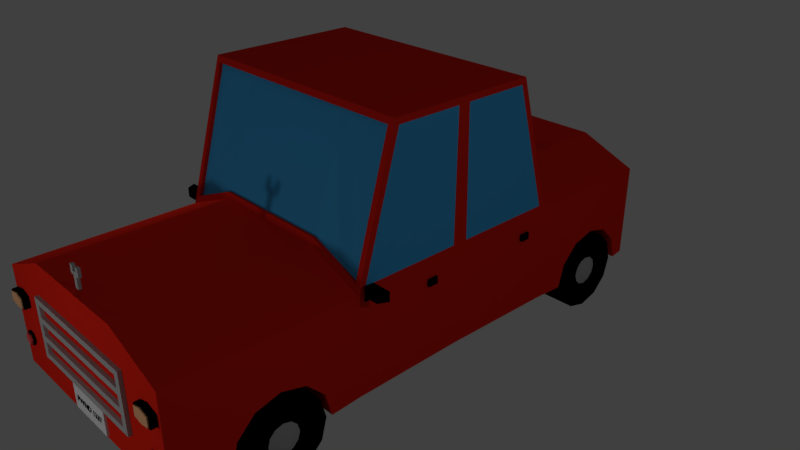 # Source: car_red.blend  (saved by Blender 2.78.0; exported with 4.5.12 LTS)
import bpy
from mathutils import Matrix  # noqa: F401  (used for matrix-valued properties, if any)

bpy.ops.wm.read_factory_settings(use_empty=True)
scene = bpy.context.scene
scene.name = 'Scene'

# ---- collections
col_collection_1 = bpy.data.collections.new('Collection 1'); scene.collection.children.link(col_collection_1)

# ---- materials (node trees are filled in below, after node groups)
mat_car_color_main = bpy.data.materials.new('car_color_main')
mat_car_color_main.alpha_threshold = 0.0
mat_car_color_main.use_transparent_shadow = False
mat_car_color_main.diffuse_color = (0.8, 0.02011, 0.009179, 1.0)
mat_car_color_main.roughness = 0.5
mat_windows = bpy.data.materials.new('Windows')
mat_windows.alpha_threshold = 0.0
mat_windows.use_transparent_shadow = False
mat_windows.diffuse_color = (0.05785, 0.406, 0.8, 1.0)
mat_windows.roughness = 0.5
mat_black = bpy.data.materials.new('Black')
mat_black.alpha_threshold = 0.0
mat_black.use_transparent_shadow = False
mat_black.diffuse_color = (0.0, 0.0, 0.0, 1.0)
mat_black.roughness = 0.5
mat_grey_metal = bpy.data.materials.new('Grey metal')
mat_grey_metal.alpha_threshold = 0.0
mat_grey_metal.use_transparent_shadow = False
mat_grey_metal.diffuse_color = (0.4292, 0.4292, 0.4292, 1.0)
mat_grey_metal.roughness = 0.5
mat_light_top = bpy.data.materials.new('Light top')
mat_light_top.alpha_threshold = 0.0
mat_light_top.use_transparent_shadow = False
mat_light_top.diffuse_color = (0.8, 0.4207, 0.215, 1.0)
mat_light_top.roughness = 0.5
mat_light_bottom = bpy.data.materials.new('Light bottom')
mat_light_bottom.alpha_threshold = 0.0
mat_light_bottom.use_transparent_shadow = False
mat_light_bottom.diffuse_color = (0.8, 0.08047, 0.08047, 1.0)
mat_light_bottom.roughness = 0.5
mat_white = bpy.data.materials.new('White')
mat_white.alpha_threshold = 0.0
mat_white.use_transparent_shadow = False
mat_white.roughness = 0.5
mat_registration_plate = bpy.data.materials.new('registration plate')
mat_registration_plate.alpha_threshold = 0.0
mat_registration_plate.use_transparent_shadow = False
mat_registration_plate.diffuse_color = (0.0, 0.0, 0.0, 1.0)
mat_registration_plate.roughness = 0.5
mat_registration_plate_001 = bpy.data.materials.new('registration plate.001')
mat_registration_plate_001.alpha_threshold = 0.0
mat_registration_plate_001.use_transparent_shadow = False
mat_registration_plate_001.diffuse_color = (0.0, 0.0, 0.0, 1.0)
mat_registration_plate_001.roughness = 0.5

# ---- material node trees

# ---- world
world_world = bpy.data.worlds.new('World'); scene.world = world_world
world_world.color = (0.05088, 0.05088, 0.05088)
world_world.use_sun_shadow = False
world_world.sun_shadow_jitter_overblur = 0.0
world_world.cycles.sampling_method = 'MANUAL'

# ---- cameras
cam_camera = bpy.data.cameras.new('Camera')
cam_camera.clip_end = 100.0
cam_camera.lens = 35.0
cam_camera.sensor_width = 32.0
cam_camera.sensor_height = 18.0
cam_camera.ortho_scale = 7.314
cam_camera.dof.focus_distance = 0.0
cam_camera.dof.aperture_fstop = 128.0

# ---- lights
light_lamp_004 = bpy.data.lights.new('Lamp.004', 'POINT')
light_lamp_004.transmission_factor = 0.0
light_lamp_004.cutoff_distance = 30.0
light_lamp_004.energy = 100.0
light_lamp_004.shadow_buffer_clip_start = 1.001
light_lamp_004.shadow_soft_size = 0.1
light_lamp_004.shadow_maximum_resolution = 0.006
light_lamp_004.use_absolute_resolution = True
light_lamp_003 = bpy.data.lights.new('Lamp.003', 'POINT')
light_lamp_003.transmission_factor = 0.0
light_lamp_003.cutoff_distance = 30.0
light_lamp_003.energy = 100.0
light_lamp_003.shadow_buffer_clip_start = 1.001
light_lamp_003.shadow_soft_size = 0.1
light_lamp_003.shadow_maximum_resolution = 0.006
light_lamp_003.use_absolute_resolution = True
light_lamp_002 = bpy.data.lights.new('Lamp.002', 'POINT')
light_lamp_002.transmission_factor = 0.0
light_lamp_002.cutoff_distance = 30.0
light_lamp_002.energy = 100.0
light_lamp_002.shadow_buffer_clip_start = 1.001
light_lamp_002.shadow_soft_size = 0.1
light_lamp_002.shadow_maximum_resolution = 0.006
light_lamp_002.use_absolute_resolution = True
light_lamp_001 = bpy.data.lights.new('Lamp.001', 'POINT')
light_lamp_001.transmission_factor = 0.0
light_lamp_001.cutoff_distance = 30.0
light_lamp_001.energy = 100.0
light_lamp_001.shadow_buffer_clip_start = 1.001
light_lamp_001.shadow_soft_size = 0.1
light_lamp_001.shadow_maximum_resolution = 0.006
light_lamp_001.use_absolute_resolution = True
light_lamp = bpy.data.lights.new('Lamp', 'POINT')
light_lamp.transmission_factor = 0.0
light_lamp.cutoff_distance = 30.0
light_lamp.energy = 100.0
light_lamp.shadow_buffer_clip_start = 1.001
light_lamp.shadow_soft_size = 0.1
light_lamp.shadow_maximum_resolution = 0.006
light_lamp.use_absolute_resolution = True

# ---- meshes
me_cube = bpy.data.meshes.new('Cube')
me_cube.from_pydata([(1.553, -1.102, -0.6135), (0.7746, -3.415, -0.6135), (1.479, -1.024, 0.7616), (0.7746, -0.6009, 2.392), (0.7895, -1.076, 1.061), (0.7746, -1.102, -0.6135), (1.479, -0.5569, 2.378), (1.553, -3.415, -0.6135), (1.553, -3.415, 0.6641), (0.7746, -3.415, 0.9859), (0.7746, -1.102, 0.9859), (1.553, -0.5153, 2.388), (0.7746, -0.5753, 2.468), (1.553, -1.102, 0.6641), (1.553, -0.5753, 2.468), (1.482, -1.071, 0.7768), (0.7879, -1.028, 1.045), (1.482, -0.6044, 2.394), (0.773, -0.5535, 2.376), (1.553, 0.3219, 0.7441), (1.553, -0.9954, 0.7441), (1.553, 0.3437, 2.388), (1.579, -2.144, 0.01097), (1.579, -1.831, -0.07306), (1.579, -1.601, -0.3026), (1.579, -1.517, -0.6135), (1.579, -2.772, -0.6135), (0.7746, -2.046, 0.9859), (1.579, -2.688, -0.3026), (1.553, -2.046, 0.6641), (1.579, -2.458, -0.07306), (0.7683, -2.144, 0.01097), (0.7683, -1.831, -0.07306), (0.7683, -1.601, -0.3026), (0.7683, -1.517, -0.6135), (0.7683, -2.772, -0.6135), (0.7683, -2.688, -0.3026), (0.7683, -2.458, -0.07306), (1.577, -2.666, -0.5957), (0.9928, -2.666, -0.5957), (1.577, -2.595, -0.3278), (0.9928, -2.595, -0.3278), (1.577, -2.399, -0.1317), (0.9928, -2.399, -0.1317), (1.577, -2.131, -0.05992), (0.9928, -2.131, -0.05992), (1.577, -1.863, -0.1317), (0.9928, -1.863, -0.1317), (1.577, -1.667, -0.3278), (0.9928, -1.667, -0.3278), (1.577, -1.595, -0.5957), (0.9928, -1.595, -0.5957), (1.577, -1.667, -0.8636), (0.9928, -1.667, -0.8636), (1.577, -1.863, -1.06), (0.9928, -1.863, -1.06), (1.577, -2.131, -1.132), (0.9928, -2.131, -1.132), (1.577, -2.399, -1.06), (0.9928, -2.399, -1.06), (1.577, -2.595, -0.8636), (0.9928, -2.595, -0.8636), (1.577, -2.53, -0.5957), (1.577, -2.476, -0.3963), (1.577, -2.33, -0.2503), (1.577, -2.131, -0.1969), (1.577, -1.931, -0.2503), (1.577, -1.785, -0.3963), (1.577, -1.732, -0.5957), (1.577, -1.785, -0.7952), (1.577, -1.931, -0.9412), (1.577, -2.131, -0.9946), (1.577, -2.33, -0.9412), (1.577, -2.476, -0.7952), (0.9928, -2.204, -0.4691), (0.9928, -2.277, -0.5957), (0.9928, -2.257, -0.5226), (0.9928, -2.257, -0.6688), (0.9928, -2.204, -0.7224), (0.9928, -2.131, -0.742), (0.9928, -2.058, -0.7224), (0.9928, -2.004, -0.6688), (0.9928, -1.984, -0.5957), (0.9928, -2.004, -0.5226), (0.9928, -2.058, -0.4691), (0.9928, -2.131, -0.4495), (1.487, -2.33, -0.5957), (1.487, -2.303, -0.4961), (1.487, -2.23, -0.4232), (1.487, -2.131, -0.3965), (1.487, -2.031, -0.4232), (1.487, -1.958, -0.4961), (1.487, -1.931, -0.5957), (1.487, -1.958, -0.6953), (1.487, -2.031, -0.7682), (1.487, -2.131, -0.7949), (1.487, -2.23, -0.7682), (1.487, -2.303, -0.6953), (1.557, -2.33, -0.6003), (1.557, -2.303, -0.5008), (1.557, -2.23, -0.4279), (1.557, -2.131, -0.4012), (1.557, -2.031, -0.4279), (1.557, -1.958, -0.5008), (1.557, -1.931, -0.6003), (1.557, -1.958, -0.6999), (1.557, -2.031, -0.7728), (1.557, -2.131, -0.7995), (1.557, -2.23, -0.7728), (1.557, -2.303, -0.6999), (1.593, -2.221, -0.6003), (1.593, -2.209, -0.5553), (1.593, -2.176, -0.5222), (1.593, -2.131, -0.5102), (1.593, -2.086, -0.5222), (1.593, -2.053, -0.5553), (1.593, -2.04, -0.6003), (1.593, -2.053, -0.6454), (1.593, -2.086, -0.6784), (1.593, -2.131, -0.6905), (1.593, -2.176, -0.6784), (1.593, -2.209, -0.6454), (0.7683, -2.144, -0.07566), (0.7683, -2.144, -0.2969), (0.7683, -2.144, -0.6032), (1.553, 1.952, -0.6135), (0.7746, 3.839, -0.6135), (1.479, 1.873, 0.7616), (0.7746, 1.45, 2.392), (0.7895, 1.925, 1.061), (0.7746, 1.952, -0.6135), (1.479, 1.406, 2.378), (1.553, 3.839, -0.6135), (1.553, 3.839, 0.6641), (0.7746, 3.839, 0.9859), (1.553, 1.845, 0.7441), (0.7746, 1.952, 0.9859), (0.7746, 1.425, 2.468), (1.53, 0.4247, -0.6135), (0.7746, 0.4247, 2.468), (1.553, 0.5058, 2.388), (0.7515, 0.4247, -0.6135), (1.553, 1.952, 0.6641), (1.553, 1.425, 2.468), (1.553, 0.4247, 0.6641), (1.553, 0.4247, 2.468), (1.482, 1.921, 0.7768), (0.7879, 1.878, 1.045), (1.482, 1.454, 2.394), (0.773, 1.403, 2.376), (1.553, 0.5276, 0.7441), (1.553, 1.365, 2.388), (1.579, 2.994, 0.01097), (1.579, 2.68, -0.07306), (1.579, 2.451, -0.3026), (1.579, 2.367, -0.6135), (1.579, 3.621, -0.6135), (0.7746, 2.895, 0.9859), (1.579, 3.537, -0.3026), (1.553, 2.895, 0.6641), (1.579, 3.308, -0.07306), (0.7683, 2.994, 0.01097), (0.7683, 2.68, -0.07306), (0.7683, 2.451, -0.3026), (0.7683, 2.367, -0.6135), (0.7683, 3.621, -0.6135), (0.7683, 3.537, -0.3026), (0.7683, 3.308, -0.07306), (1.577, 3.516, -0.5957), (0.9928, 3.516, -0.5957), (1.577, 3.444, -0.3278), (0.9928, 3.444, -0.3278), (1.577, 3.248, -0.1317), (0.9928, 3.248, -0.1317), (1.577, 2.98, -0.05992), (0.9928, 2.98, -0.05992), (1.577, 2.712, -0.1317), (0.9928, 2.712, -0.1317), (1.577, 2.516, -0.3278), (0.9928, 2.516, -0.3278), (1.577, 2.444, -0.5957), (0.9928, 2.444, -0.5957), (1.577, 2.516, -0.8636), (0.9928, 2.516, -0.8636), (1.577, 2.712, -1.06), (0.9928, 2.712, -1.06), (1.577, 2.98, -1.132), (0.9928, 2.98, -1.132), (1.577, 3.248, -1.06), (0.9928, 3.248, -1.06), (1.577, 3.444, -0.8636), (0.9928, 3.444, -0.8636), (1.577, 3.379, -0.5957), (1.577, 3.326, -0.3963), (1.577, 3.18, -0.2503), (1.577, 2.98, -0.1969), (1.577, 2.781, -0.2503), (1.577, 2.635, -0.3963), (1.577, 2.581, -0.5957), (1.577, 2.635, -0.7952), (1.577, 2.781, -0.9412), (1.577, 2.98, -0.9946), (1.577, 3.18, -0.9412), (1.577, 3.326, -0.7952), (0.9928, 3.053, -0.4691), (0.9928, 3.126, -0.5957), (0.9928, 3.107, -0.5226), (0.9928, 3.107, -0.6688), (0.9928, 3.053, -0.7224), (0.9928, 2.98, -0.742), (0.9928, 2.907, -0.7224), (0.9928, 2.853, -0.6688), (0.9928, 2.834, -0.5957), (0.9928, 2.853, -0.5226), (0.9928, 2.907, -0.4691), (0.9928, 2.98, -0.4495), (1.487, 3.179, -0.5957), (1.487, 3.153, -0.4961), (1.487, 3.08, -0.4232), (1.487, 2.98, -0.3965), (1.487, 2.881, -0.4232), (1.487, 2.808, -0.4961), (1.487, 2.781, -0.5957), (1.487, 2.808, -0.6953), (1.487, 2.881, -0.7682), (1.487, 2.98, -0.7949), (1.487, 3.08, -0.7682), (1.487, 3.153, -0.6953), (1.557, 3.179, -0.6003), (1.557, 3.153, -0.5008), (1.557, 3.08, -0.4279), (1.557, 2.98, -0.4012), (1.557, 2.881, -0.4279), (1.557, 2.808, -0.5008), (1.557, 2.781, -0.6003), (1.557, 2.808, -0.6999), (1.557, 2.881, -0.7728), (1.557, 2.98, -0.7995), (1.557, 3.08, -0.7728), (1.557, 3.153, -0.6999), (1.593, 3.07, -0.6003), (1.593, 3.058, -0.5553), (1.593, 3.025, -0.5222), (1.593, 2.98, -0.5102), (1.593, 2.935, -0.5222), (1.593, 2.902, -0.5553), (1.593, 2.89, -0.6003), (1.593, 2.902, -0.6454), (1.593, 2.935, -0.6784), (1.593, 2.98, -0.6905), (1.593, 3.025, -0.6784), (1.593, 3.058, -0.6454), (0.7683, 2.994, -0.07566), (0.7683, 2.994, -0.2969), (0.7683, 2.994, -0.6032), (1.59, -0.003152, 0.4636), (1.59, -0.003152, 0.3808), (1.59, -0.086, 0.4636), (1.59, -0.086, 0.3808), (1.507, -0.003152, 0.4636), (1.507, -0.003152, 0.3808), (1.507, -0.086, 0.4636), (1.507, -0.086, 0.3808), (1.59, 0.03984, 0.4636), (1.59, 0.03984, 0.3808), (1.507, 0.0812, 0.4636), (1.507, 0.0812, 0.3808), (1.59, 1.59, 0.4598), (1.59, 1.59, 0.3769), (1.59, 1.508, 0.4598), (1.59, 1.508, 0.3769), (1.507, 1.59, 0.4598), (1.507, 1.59, 0.3769), (1.507, 1.508, 0.4598), (1.507, 1.508, 0.3769), (1.59, 1.633, 0.4598), (1.59, 1.633, 0.3769), (1.507, 1.675, 0.4598), (1.507, 1.675, 0.3769), (1.722, -1.049, 0.7817), (1.722, -1.049, 0.6577), (1.598, -1.049, 0.7817), (1.598, -1.049, 0.6577), (1.722, -0.9253, 0.7817), (1.722, -0.9253, 0.6577), (1.598, -0.9253, 0.7817), (1.598, -0.9253, 0.6577), (1.786, -1.049, 0.7817), (1.786, -1.049, 0.6577), (1.848, -0.9253, 0.7817), (1.848, -0.9253, 0.6577), (1.686, -1.013, 0.6577), (1.634, -1.013, 0.6577), (1.686, -0.9614, 0.6577), (1.634, -0.9614, 0.6577), (1.557, -1.013, 0.564), (1.521, -1.013, 0.6013), (1.557, -0.9614, 0.564), (1.521, -0.9614, 0.6013), (0.9025, -3.25, 0.5551), (0.9025, -3.25, 0.4794), (0.9025, -3.46, 0.5551), (0.9025, -3.46, 0.4794), (0.8232, -3.46, 0.5551), (0.8232, -3.46, 0.4794), (0.8232, -3.25, 0.5551), (0.8232, -3.25, 0.4794), (0.9025, -3.25, 0.3263), (0.9025, -3.46, 0.3263), (0.8232, -3.46, 0.3263), (0.8232, -3.25, 0.3263), (0.9025, -3.25, 0.2498), (0.9025, -3.46, 0.2498), (0.8232, -3.46, 0.2498), (0.8232, -3.25, 0.2498), (0.9025, -3.25, 0.09679), (0.9025, -3.46, 0.09679), (0.8232, -3.46, 0.09679), (0.8232, -3.25, 0.09679), (0.9025, -3.25, 0.02027), (0.9025, -3.46, 0.02027), (0.8232, -3.46, 0.02027), (0.8232, -3.25, 0.02027), (0.9025, -3.25, -0.1319), (0.9025, -3.46, -0.1319), (0.8232, -3.46, -0.1319), (0.8232, -3.25, -0.1319), (0.9025, -3.25, -0.2084), (0.9025, -3.46, -0.2084), (0.8232, -3.46, -0.2084), (0.8232, -3.25, -0.2084), (1.214, -3.489, 0.254), (1.214, -3.341, 0.254), (1.214, -3.341, 0.4018), (1.504, -3.489, 0.254), (1.504, -3.489, 0.4018), (1.504, -3.341, 0.254), (1.504, -3.341, 0.4018), (1.359, -3.341, 0.2256), (1.359, -3.341, 0.4411), (1.359, -3.489, 0.2256), (1.359, -3.489, 0.4411), (1.214, -3.489, 0.4018), (1.24, -3.489, 0.2676), (1.24, -3.489, 0.3889), (1.478, -3.489, 0.2676), (1.478, -3.489, 0.3889), (1.359, -3.489, 0.2443), (1.359, -3.489, 0.4211), (1.24, -3.504, 0.2676), (1.24, -3.504, 0.3889), (1.478, -3.504, 0.2676), (1.478, -3.504, 0.3889), (1.359, -3.504, 0.2443), (1.359, -3.504, 0.4211), (1.268, -3.371, -0.2001), (1.314, -3.371, -0.121), (1.405, -3.371, -0.121), (1.451, -3.371, -0.2001), (1.405, -3.371, -0.2792), (1.314, -3.371, -0.2792), (1.268, -3.446, -0.2001), (1.314, -3.446, -0.121), (1.405, -3.446, -0.121), (1.451, -3.446, -0.2001), (1.405, -3.446, -0.2792), (1.314, -3.446, -0.2792), (1.292, -3.446, -0.2001), (1.326, -3.446, -0.1411), (1.394, -3.446, -0.1411), (1.428, -3.446, -0.2001), (1.394, -3.446, -0.2591), (1.326, -3.446, -0.2591), (1.292, -3.469, -0.2001), (1.326, -3.469, -0.1411), (1.394, -3.469, -0.1411), (1.428, -3.469, -0.2001), (1.394, -3.469, -0.2591), (1.326, -3.469, -0.2591), (1.214, 3.776, 0.254), (1.214, 3.776, 0.4018), (1.504, 3.776, 0.254), (1.504, 3.776, 0.4018), (1.359, 3.776, 0.2256), (1.359, 3.776, 0.4411), (1.214, 3.908, 0.254), (1.214, 3.908, 0.4018), (1.504, 3.908, 0.254), (1.504, 3.908, 0.4018), (1.359, 3.908, 0.2256), (1.359, 3.908, 0.4411), (1.24, 3.908, 0.2676), (1.24, 3.908, 0.3889), (1.478, 3.908, 0.2676), (1.478, 3.908, 0.3889), (1.359, 3.908, 0.2443), (1.359, 3.908, 0.4211), (1.24, 3.922, 0.2676), (1.24, 3.922, 0.3889), (1.478, 3.922, 0.2676), (1.478, 3.922, 0.3889), (1.359, 3.922, 0.2443), (1.359, 3.922, 0.4211), (1.268, 3.803, -0.2001), (1.314, 3.803, -0.121), (1.405, 3.803, -0.121), (1.451, 3.803, -0.2001), (1.405, 3.803, -0.2792), (1.314, 3.803, -0.2792), (1.268, 3.87, -0.2001), (1.314, 3.87, -0.121), (1.405, 3.87, -0.121), (1.451, 3.87, -0.2001), (1.405, 3.87, -0.2792), (1.314, 3.87, -0.2792), (1.292, 3.87, -0.2001), (1.326, 3.87, -0.1411), (1.394, 3.87, -0.1411), (1.428, 3.87, -0.2001), (1.394, 3.87, -0.2591), (1.326, 3.87, -0.2591), (1.292, 3.89, -0.2001), (1.326, 3.89, -0.1411), (1.394, 3.89, -0.1411), (1.428, 3.89, -0.2001), (1.394, 3.89, -0.2591), (1.326, 3.89, -0.2591), (-1.579, -1.102, -0.6135), (-0.8001, -3.415, -0.6135), (-1.504, -1.024, 0.7616), (-0.8001, -0.6009, 2.392), (-0.8151, -1.076, 1.061), (-0.8001, -1.102, -0.6135), (-1.505, -0.5569, 2.378), (-1.579, -3.415, -0.6135), (-1.579, -3.415, 0.6641), (-0.8001, -3.415, 0.9859), (-1.579, -0.9954, 0.7441), (-0.8001, -1.102, 0.9859), (-1.579, -0.5153, 2.388), (-0.8001, -0.5753, 2.468), (-1.579, 0.3437, 2.388), (-1.579, -1.102, 0.6641), (-1.579, -0.5753, 2.468), (-1.507, -1.071, 0.7768), (-0.8135, -1.028, 1.045), (-1.508, -0.6044, 2.394), (-0.7986, -0.5535, 2.376), (-1.579, 0.3219, 0.7441), (-1.605, -2.144, 0.01097), (-1.605, -1.831, -0.07306), (-1.605, -1.601, -0.3026), (-1.605, -1.517, -0.6135), (-1.605, -2.772, -0.6135), (-0.8001, -2.046, 0.9859), (-1.605, -2.688, -0.3026), (-1.579, -2.046, 0.6641), (-1.605, -2.458, -0.07306), (-0.7939, -2.144, 0.01097), (-0.7939, -1.831, -0.07306), (-0.7939, -1.601, -0.3026), (-0.7939, -1.517, -0.6135), (-0.7939, -2.772, -0.6135), (-0.7939, -2.688, -0.3026), (-0.7939, -2.458, -0.07306), (-1.602, -2.666, -0.5957), (-1.018, -2.666, -0.5957), (-1.602, -2.595, -0.3278), (-1.018, -2.595, -0.3278), (-1.602, -2.399, -0.1317), (-1.018, -2.399, -0.1317), (-1.602, -2.131, -0.05992), (-1.018, -2.131, -0.05992), (-1.602, -1.863, -0.1317), (-1.018, -1.863, -0.1317), (-1.602, -1.667, -0.3278), (-1.018, -1.667, -0.3278), (-1.602, -1.595, -0.5957), (-1.018, -1.595, -0.5957), (-1.602, -1.667, -0.8636), (-1.018, -1.667, -0.8636), (-1.602, -1.863, -1.06), (-1.018, -1.863, -1.06), (-1.602, -2.131, -1.132), (-1.018, -2.131, -1.132), (-1.602, -2.399, -1.06), (-1.018, -2.399, -1.06), (-1.602, -2.595, -0.8636), (-1.018, -2.595, -0.8636), (-1.602, -2.53, -0.5957), (-1.602, -2.476, -0.3963), (-1.602, -2.33, -0.2503), (-1.602, -2.131, -0.1969), (-1.602, -1.931, -0.2503), (-1.602, -1.785, -0.3963), (-1.602, -1.732, -0.5957), (-1.602, -1.785, -0.7952), (-1.602, -1.931, -0.9412), (-1.602, -2.131, -0.9946), (-1.602, -2.33, -0.9412), (-1.602, -2.476, -0.7952), (-1.018, -2.204, -0.4691), (-1.018, -2.277, -0.5957), (-1.018, -2.257, -0.5226), (-1.018, -2.257, -0.6688), (-1.018, -2.204, -0.7224), (-1.018, -2.131, -0.742), (-1.018, -2.058, -0.7224), (-1.018, -2.004, -0.6688), (-1.018, -1.984, -0.5957), (-1.018, -2.004, -0.5226), (-1.018, -2.058, -0.4691), (-1.018, -2.131, -0.4495), (-1.512, -2.33, -0.5957), (-1.512, -2.303, -0.4961), (-1.512, -2.23, -0.4232), (-1.512, -2.131, -0.3965), (-1.512, -2.031, -0.4232), (-1.512, -1.958, -0.4961), (-1.512, -1.931, -0.5957), (-1.512, -1.958, -0.6953), (-1.512, -2.031, -0.7682), (-1.512, -2.131, -0.7949), (-1.512, -2.23, -0.7682), (-1.512, -2.303, -0.6953), (-1.582, -2.33, -0.6003), (-1.582, -2.303, -0.5008), (-1.582, -2.23, -0.4279), (-1.582, -2.131, -0.4012), (-1.582, -2.031, -0.4279), (-1.582, -1.958, -0.5008), (-1.582, -1.931, -0.6003), (-1.582, -1.958, -0.6999), (-1.582, -2.031, -0.7728), (-1.582, -2.131, -0.7995), (-1.582, -2.23, -0.7728), (-1.582, -2.303, -0.6999), (-1.619, -2.221, -0.6003), (-1.619, -2.209, -0.5553), (-1.619, -2.176, -0.5222), (-1.619, -2.131, -0.5102), (-1.619, -2.086, -0.5222), (-1.619, -2.053, -0.5553), (-1.619, -2.04, -0.6003), (-1.619, -2.053, -0.6454), (-1.619, -2.086, -0.6784), (-1.619, -2.131, -0.6905), (-1.619, -2.176, -0.6784), (-1.619, -2.209, -0.6454), (-0.7939, -2.144, -0.07566), (-0.7939, -2.144, -0.2969), (-0.7939, -2.144, -0.6032), (-1.579, 1.952, -0.6135), (-0.8001, 3.839, -0.6135), (-1.504, 1.873, 0.7616), (-0.8001, 1.45, 2.392), (-0.8151, 1.925, 1.061), (-0.8001, 1.952, -0.6135), (-1.505, 1.406, 2.378), (-1.579, 3.839, -0.6135), (-1.579, 3.839, 0.6641), (-0.8001, 3.839, 0.9859), (-1.579, 1.845, 0.7441), (-0.8001, 1.952, 0.9859), (-1.579, 1.365, 2.388), (-0.8001, 1.425, 2.468), (-1.556, 0.4247, -0.6135), (-1.579, 0.5276, 0.7441), (-0.8001, 0.4247, 2.468), (-1.579, 0.5058, 2.388), (-0.7771, 0.4247, -0.6135), (-0.01279, 0.4225, -0.6135), (-1.579, 1.952, 0.6641), (-1.579, 1.425, 2.468), (-1.579, 0.4247, 0.6641), (-1.579, 0.4247, 2.468), (-1.507, 1.921, 0.7768), (-0.8135, 1.878, 1.045), (-1.508, 1.454, 2.394), (-0.7986, 1.403, 2.376), (-1.605, 2.994, 0.01097), (-1.605, 2.68, -0.07306), (-1.605, 2.451, -0.3026), (-1.605, 2.367, -0.6135), (-1.605, 3.621, -0.6135), (-0.8001, 2.895, 0.9859), (-1.605, 3.537, -0.3026), (-1.579, 2.895, 0.6641), (-1.605, 3.308, -0.07306), (-0.7939, 2.994, 0.01097), (-0.7939, 2.68, -0.07306), (-0.7939, 2.451, -0.3026), (-0.7939, 2.367, -0.6135), (-0.7939, 3.621, -0.6135), (-0.7939, 3.537, -0.3026), (-0.7939, 3.308, -0.07306), (-1.602, 3.516, -0.5957), (-1.018, 3.516, -0.5957), (-1.602, 3.444, -0.3278), (-1.018, 3.444, -0.3278), (-1.602, 3.248, -0.1317), (-1.018, 3.248, -0.1317), (-1.602, 2.98, -0.05992), (-1.018, 2.98, -0.05992), (-1.602, 2.712, -0.1317), (-1.018, 2.712, -0.1317), (-1.602, 2.516, -0.3278), (-1.018, 2.516, -0.3278), (-1.602, 2.444, -0.5957), (-1.018, 2.444, -0.5957), (-1.602, 2.516, -0.8636), (-1.018, 2.516, -0.8636), (-1.602, 2.712, -1.06), (-1.018, 2.712, -1.06), (-1.602, 2.98, -1.132), (-1.018, 2.98, -1.132), (-1.602, 3.248, -1.06), (-1.018, 3.248, -1.06), (-1.602, 3.444, -0.8636), (-1.018, 3.444, -0.8636), (-1.602, 3.379, -0.5957), (-1.602, 3.326, -0.3963), (-1.602, 3.18, -0.2503), (-1.602, 2.98, -0.1969), (-1.602, 2.781, -0.2503), (-1.602, 2.635, -0.3963), (-1.602, 2.581, -0.5957), (-1.602, 2.635, -0.7952), (-1.602, 2.781, -0.9412), (-1.602, 2.98, -0.9946), (-1.602, 3.18, -0.9412), (-1.602, 3.326, -0.7952), (-1.018, 3.053, -0.4691), (-1.018, 3.126, -0.5957), (-1.018, 3.107, -0.5226), (-1.018, 3.107, -0.6688), (-1.018, 3.053, -0.7224), (-1.018, 2.98, -0.742), (-1.018, 2.907, -0.7224), (-1.018, 2.853, -0.6688), (-1.018, 2.834, -0.5957), (-1.018, 2.853, -0.5226), (-1.018, 2.907, -0.4691), (-1.018, 2.98, -0.4495), (-1.512, 3.179, -0.5957), (-1.512, 3.153, -0.4961), (-1.512, 3.08, -0.4232), (-1.512, 2.98, -0.3965), (-1.512, 2.881, -0.4232), (-1.512, 2.808, -0.4961), (-1.512, 2.781, -0.5957), (-1.512, 2.808, -0.6953), (-1.512, 2.881, -0.7682), (-1.512, 2.98, -0.7949), (-1.512, 3.08, -0.7682), (-1.512, 3.153, -0.6953), (-1.582, 3.179, -0.6003), (-1.582, 3.153, -0.5008), (-1.582, 3.08, -0.4279), (-1.582, 2.98, -0.4012), (-1.582, 2.881, -0.4279), (-1.582, 2.808, -0.5008), (-1.582, 2.781, -0.6003), (-1.582, 2.808, -0.6999), (-1.582, 2.881, -0.7728), (-1.582, 2.98, -0.7995), (-1.582, 3.08, -0.7728), (-1.582, 3.153, -0.6999), (-1.619, 3.07, -0.6003), (-1.619, 3.058, -0.5553), (-1.619, 3.025, -0.5222), (-1.619, 2.98, -0.5102), (-1.619, 2.935, -0.5222), (-1.619, 2.902, -0.5553), (-1.619, 2.89, -0.6003), (-1.619, 2.902, -0.6454), (-1.619, 2.935, -0.6784), (-1.619, 2.98, -0.6905), (-1.619, 3.025, -0.6784), (-1.619, 3.058, -0.6454), (-0.7939, 2.994, -0.07566), (-0.7939, 2.994, -0.2969), (-0.7939, 2.994, -0.6032), (-0.01279, -1.102, -0.6135), (-0.01279, -1.075, 1.061), (-0.01279, -0.602, 2.393), (-0.01279, -3.415, 0.9859), (-0.01279, -3.415, -0.6135), (-0.01279, -1.102, 0.9859), (-0.01279, -0.5753, 2.468), (-0.01279, -0.5549, 2.376), (-0.01279, -1.028, 1.045), (-0.01279, -2.046, 0.9859), (-0.01279, -1.517, -0.6135), (-0.01279, -2.772, -0.6135), (-0.01279, -2.131, -0.742), (-0.01279, -2.058, -0.7224), (-0.01279, -2.004, -0.6688), (-0.01279, -1.984, -0.5957), (-0.01279, -2.257, -0.6688), (-0.01279, -2.204, -0.7224), (-0.01279, -2.277, -0.5957), (-0.01279, -2.004, -0.5226), (-0.01279, -2.058, -0.4691), (-0.01279, -2.131, -0.4495), (-0.01279, -2.204, -0.4691), (-0.01279, -2.257, -0.5226), (-0.01279, -2.144, -0.6032), (-0.01279, 1.952, -0.6135), (-0.01279, 1.925, 1.061), (-0.01279, 1.452, 2.393), (-0.01279, 3.839, 0.9859), (-0.01279, 3.839, -0.6135), (-0.01279, 1.952, 0.9859), (-0.01279, 1.425, 2.468), (-0.01279, 0.4247, 2.468), (-0.01279, 1.404, 2.376), (-0.01279, 1.878, 1.045), (-0.01279, 2.895, 0.9859), (-0.01279, 2.367, -0.6135), (-0.01279, 3.621, -0.6135), (-0.01279, 2.98, -0.742), (-0.01279, 2.907, -0.7224), (-0.01279, 2.853, -0.6688), (-0.01279, 2.834, -0.5957), (-0.01279, 3.107, -0.6688), (-0.01279, 3.053, -0.7224), (-0.01279, 3.126, -0.5957), (-0.01279, 2.853, -0.5226), (-0.01279, 2.907, -0.4691), (-0.01279, 2.98, -0.4495), (-0.01279, 3.053, -0.4691), (-0.01279, 3.107, -0.5226), (-0.01279, 2.994, -0.6032), (-1.616, -0.003152, 0.4636), (-1.616, -0.003152, 0.3808), (-1.616, -0.086, 0.4636), (-1.616, -0.086, 0.3808), (-1.533, -0.003152, 0.4636), (-1.533, -0.003152, 0.3808), (-1.533, -0.086, 0.4636), (-1.533, -0.086, 0.3808), (-1.616, 0.03984, 0.4636), (-1.616, 0.03984, 0.3808), (-1.533, 0.0812, 0.4636), (-1.533, 0.0812, 0.3808), (-1.616, 1.59, 0.4598), (-1.616, 1.59, 0.3769), (-1.616, 1.508, 0.4598), (-1.616, 1.508, 0.3769), (-1.533, 1.59, 0.4598), (-1.533, 1.59, 0.3769), (-1.533, 1.508, 0.4598), (-1.533, 1.508, 0.3769), (-1.616, 1.633, 0.4598), (-1.616, 1.633, 0.3769), (-1.533, 1.675, 0.4598), (-1.533, 1.675, 0.3769), (-1.748, -1.049, 0.7817), (-1.748, -1.049, 0.6577), (-1.624, -1.049, 0.7817), (-1.624, -1.049, 0.6577), (-1.748, -0.9253, 0.7817), (-1.748, -0.9253, 0.6577), (-1.624, -0.9253, 0.7817), (-1.624, -0.9253, 0.6577), (-1.812, -1.049, 0.7817), (-1.812, -1.049, 0.6577), (-1.874, -0.9253, 0.7817), (-1.874, -0.9253, 0.6577), (-1.712, -1.013, 0.6577), (-1.66, -1.013, 0.6577), (-1.712, -0.9614, 0.6577), (-1.66, -0.9614, 0.6577), (-1.582, -1.013, 0.564), (-1.547, -1.013, 0.6013), (-1.582, -0.9614, 0.564), (-1.547, -0.9614, 0.6013), (-0.9281, -3.25, 0.5551), (-0.9281, -3.25, 0.4794), (-0.9281, -3.46, 0.5551), (-0.9281, -3.46, 0.4794), (-0.01279, -3.25, 0.5551), (-0.01279, -3.25, 0.4794), (-0.01279, -3.46, 0.5551), (-0.01279, -3.46, 0.4794), (-0.8488, -3.46, 0.5551), (-0.8488, -3.46, 0.4794), (-0.8488, -3.25, 0.5551), (-0.8488, -3.25, 0.4794), (-0.9281, -3.25, 0.3263), (-0.9281, -3.46, 0.3263), (-0.8488, -3.46, 0.3263), (-0.8488, -3.25, 0.3263), (-0.9281, -3.25, 0.2498), (-0.9281, -3.46, 0.2498), (-0.8488, -3.46, 0.2498), (-0.8488, -3.25, 0.2498), (-0.9281, -3.25, 0.09679), (-0.9281, -3.46, 0.09679), (-0.8488, -3.46, 0.09679), (-0.8488, -3.25, 0.09679), (-0.9281, -3.25, 0.02027), (-0.9281, -3.46, 0.02027), (-0.8488, -3.46, 0.02027), (-0.8488, -3.25, 0.02027), (-0.9281, -3.25, -0.1319), (-0.9281, -3.46, -0.1319), (-0.8488, -3.46, -0.1319), (-0.8488, -3.25, -0.1319), (-0.9281, -3.25, -0.2084), (-0.9281, -3.46, -0.2084), (-0.8488, -3.46, -0.2084), (-0.8488, -3.25, -0.2084), (-0.01279, -3.25, 0.3263), (-0.01279, -3.46, 0.3263), (-0.01279, -3.25, 0.2498), (-0.01279, -3.46, 0.2498), (-0.01279, -3.25, 0.09679), (-0.01279, -3.46, 0.09679), (-0.01279, -3.25, 0.02027), (-0.01279, -3.46, 0.02027), (-0.01279, -3.25, -0.1319), (-0.01279, -3.46, -0.1319), (-0.01279, -3.25, -0.2084), (-0.01279, -3.46, -0.2084), (-1.239, -3.489, 0.254), (-1.239, -3.489, 0.4018), (-1.239, -3.341, 0.254), (-1.239, -3.341, 0.4018), (-1.53, -3.489, 0.254), (-1.53, -3.489, 0.4018), (-1.53, -3.341, 0.254), (-1.53, -3.341, 0.4018), (-1.384, -3.341, 0.2256), (-1.384, -3.341, 0.4411), (-1.384, -3.489, 0.2256), (-1.384, -3.489, 0.4411), (-1.265, -3.489, 0.2676), (-1.265, -3.489, 0.3889), (-1.504, -3.489, 0.2676), (-1.504, -3.489, 0.3889), (-1.384, -3.489, 0.2443), (-1.384, -3.489, 0.4211), (-1.265, -3.504, 0.2676), (-1.265, -3.504, 0.3889), (-1.504, -3.504, 0.2676), (-1.504, -3.504, 0.3889), (-1.384, -3.504, 0.2443), (-1.384, -3.504, 0.4211), (-1.294, -3.371, -0.2001), (-1.34, -3.371, -0.121), (-1.431, -3.371, -0.121), (-1.477, -3.371, -0.2001), (-1.431, -3.371, -0.2792), (-1.34, -3.371, -0.2792), (-1.294, -3.446, -0.2001), (-1.34, -3.446, -0.121), (-1.431, -3.446, -0.121), (-1.477, -3.446, -0.2001), (-1.431, -3.446, -0.2792), (-1.34, -3.446, -0.2792), (-1.317, -3.446, -0.2001), (-1.351, -3.446, -0.1411), (-1.419, -3.446, -0.1411), (-1.453, -3.446, -0.2001), (-1.419, -3.446, -0.2591), (-1.351, -3.446, -0.2591), (-1.317, -3.469, -0.2001), (-1.351, -3.469, -0.1411), (-1.419, -3.469, -0.1411), (-1.453, -3.469, -0.2001), (-1.419, -3.469, -0.2591), (-1.351, -3.469, -0.2591), (-1.239, 3.908, 0.254), (-1.239, 3.776, 0.254), (-1.239, 3.776, 0.4018), (-1.53, 3.908, 0.254), (-1.53, 3.908, 0.4018), (-1.53, 3.776, 0.254), (-1.53, 3.776, 0.4018), (-1.384, 3.776, 0.2256), (-1.384, 3.776, 0.4411), (-1.384, 3.908, 0.4411), (-1.239, 3.908, 0.4018), (-1.384, 3.908, 0.2256), (-1.265, 3.908, 0.2676), (-1.265, 3.908, 0.3889), (-1.504, 3.908, 0.2676), (-1.504, 3.908, 0.3889), (-1.384, 3.908, 0.2443), (-1.384, 3.908, 0.4211), (-1.265, 3.922, 0.2676), (-1.265, 3.922, 0.3889), (-1.504, 3.922, 0.2676), (-1.504, 3.922, 0.3889), (-1.384, 3.922, 0.2443), (-1.384, 3.922, 0.4211), (-1.294, 3.803, -0.2001), (-1.34, 3.803, -0.121), (-1.431, 3.803, -0.121), (-1.477, 3.803, -0.2001), (-1.431, 3.803, -0.2792), (-1.34, 3.803, -0.2792), (-1.294, 3.87, -0.2001), (-1.34, 3.87, -0.121), (-1.431, 3.87, -0.121), (-1.477, 3.87, -0.2001), (-1.431, 3.87, -0.2792), (-1.34, 3.87, -0.2792), (-1.317, 3.87, -0.2001), (-1.351, 3.87, -0.1411), (-1.419, 3.87, -0.1411), (-1.453, 3.87, -0.2001), (-1.419, 3.87, -0.2591), (-1.351, 3.87, -0.2591), (-1.317, 3.89, -0.2001), (-1.351, 3.89, -0.1411), (-1.419, 3.89, -0.1411), (-1.453, 3.89, -0.2001), (-1.419, 3.89, -0.2591), (-1.351, 3.89, -0.2591), (-0.04225, -3.336, 0.9863), (-0.04225, -3.336, 1.137), (-0.04225, -3.301, 0.9863), (-0.04225, -3.301, 1.137), (0.01566, -3.336, 0.9863), (0.01566, -3.336, 1.137), (0.01566, -3.301, 0.9863), (0.01566, -3.301, 1.137), (-0.04225, -3.336, 1.182), (-0.04225, -3.301, 1.182), (0.01566, -3.336, 1.182), (0.01566, -3.301, 1.182), (0.06735, -3.336, 1.137), (0.06735, -3.301, 1.137), (0.06735, -3.301, 1.182), (0.06735, -3.336, 1.182), (-0.09393, -3.301, 1.137), (-0.09393, -3.336, 1.137), (-0.09393, -3.336, 1.182), (-0.09393, -3.301, 1.182), (0.01566, -3.336, 1.243), (0.06735, -3.336, 1.243), (0.06735, -3.301, 1.243), (0.01566, -3.301, 1.243), (-0.04225, -3.301, 1.243), (-0.09393, -3.301, 1.243), (-0.09393, -3.336, 1.243), (-0.04225, -3.336, 1.243), (0.4782, 4.003, -0.4195), (0.5097, 4.002, -0.3862), (0.49, 3.838, -0.3502), (0.4992, 4.002, -0.351), (0.4333, 3.841, -0.4101), (0.4425, 4.005, -0.4109), (0.4567, 3.839, -0.4892), (0.4659, 4.004, -0.49), (0.5368, 3.834, -0.5085), (0.5461, 3.999, -0.5093), (0.5935, 3.831, -0.4486), (0.6028, 3.996, -0.4494), (0.5701, 3.833, -0.3695), (0.5794, 3.998, -0.3703), (0.4912, 4.002, -0.4634), (0.5357, 4.0, -0.4741), (0.5671, 3.998, -0.4408), (0.5541, 3.999, -0.3969), (0.4839, 4.105, -0.42), (0.5154, 4.104, -0.3867), (0.4969, 4.104, -0.4639), (0.5414, 4.102, -0.4746), (0.5729, 4.1, -0.4413), (0.5599, 4.101, -0.3974), (-0.3533, 3.83, -0.5636), (-0.3533, 3.83, -0.2512), (-0.3533, 3.86, -0.5636), (-0.3533, 3.86, -0.2512), (0.3281, 3.83, -0.5636), (0.3281, 3.83, -0.2512), (0.3281, 3.86, -0.5636), (0.3281, 3.86, -0.2512), (-1.748, -0.9253, 0.7708), (-1.748, -0.9253, 0.6686), (-1.646, -0.9253, 0.7708), (-1.646, -0.9253, 0.6686), (-1.852, -0.9253, 0.7708), (-1.852, -0.9253, 0.6686), (1.722, -0.9253, 0.7724), (1.722, -0.9253, 0.6671), (1.617, -0.9253, 0.7724), (1.617, -0.9253, 0.6671), (1.829, -0.9253, 0.7724), (1.829, -0.9253, 0.6671), (0.3281, -3.412, -0.2512), (0.3281, -3.412, -0.5636), (0.3281, -3.442, -0.2512), (0.3281, -3.442, -0.5636), (-0.3533, -3.412, -0.2512), (-0.3533, -3.412, -0.5636), (-0.3533, -3.442, -0.2512), (-0.3533, -3.442, -0.5636)], [], [(138, 144, 13, 0), (2, 6, 18, 16), (692, 686, 9, 27), (19, 21, 11, 20), (145, 139, 12, 14), (688, 692, 27, 10), (27, 9, 8, 29), (138, 0, 5, 141), (7, 8, 9, 1), (10, 27, 29, 13), (1, 9, 686, 687), (16, 18, 690, 691), (28, 8, 7, 26), (139, 715, 689, 12), (141, 5, 683, 571), (15, 4, 10, 13), (17, 15, 13, 14), (4, 684, 688, 10), (3, 17, 14, 12), (685, 3, 12, 689), (19, 20, 13, 144), (11, 21, 145, 14), (20, 11, 14, 13), (21, 19, 144, 145), (2, 16, 4, 15), (6, 2, 15, 17), (16, 691, 684, 4), (18, 6, 17, 3), (690, 18, 3, 685), (13, 24, 25, 0), (23, 24, 13), (22, 23, 13, 29), (28, 30, 8), (8, 30, 22, 29), (28, 26, 35, 36), (22, 30, 37, 31), (30, 28, 36, 37), (24, 23, 32, 33), (25, 24, 33, 34), (23, 22, 31, 32), (5, 34, 693, 683), (25, 34, 5, 0), (687, 694, 35, 1), (1, 35, 26, 7), (38, 40, 41, 39), (40, 42, 43, 41), (42, 44, 45, 43), (44, 46, 47, 45), (46, 48, 49, 47), (48, 50, 51, 49), (50, 52, 53, 51), (52, 54, 55, 53), (54, 56, 57, 55), (56, 58, 59, 57), (41, 43, 74, 76), (58, 60, 61, 59), (60, 38, 39, 61), (46, 44, 65, 66), (59, 61, 77, 78), (38, 60, 73, 62), (40, 38, 62, 63), (44, 42, 64, 65), (60, 58, 72, 73), (42, 40, 63, 64), (58, 56, 71, 72), (56, 54, 70, 71), (54, 52, 69, 70), (52, 50, 68, 69), (50, 48, 67, 68), (48, 46, 66, 67), (66, 65, 89, 90), (51, 53, 81, 82), (55, 57, 79, 80), (45, 47, 84, 85), (43, 45, 85, 74), (53, 55, 80, 81), (57, 59, 78, 79), (47, 49, 83, 84), (39, 41, 76, 75), (81, 80, 696, 697), (49, 51, 82, 83), (61, 39, 75, 77), (93, 92, 104, 105), (73, 72, 96, 97), (63, 62, 86, 87), (70, 69, 93, 94), (67, 66, 90, 91), (62, 73, 97, 86), (64, 63, 87, 88), (71, 70, 94, 95), (68, 67, 91, 92), (65, 64, 88, 89), (72, 71, 95, 96), (69, 68, 92, 93), (105, 104, 116, 117), (90, 89, 101, 102), (97, 96, 108, 109), (87, 86, 98, 99), (94, 93, 105, 106), (91, 90, 102, 103), (86, 97, 109, 98), (88, 87, 99, 100), (95, 94, 106, 107), (92, 91, 103, 104), (89, 88, 100, 101), (96, 95, 107, 108), (110, 121, 120, 119, 118, 117, 116, 115, 114, 113, 112, 111), (102, 101, 113, 114), (109, 108, 120, 121), (99, 98, 110, 111), (106, 105, 117, 118), (103, 102, 114, 115), (98, 109, 121, 110), (100, 99, 111, 112), (107, 106, 118, 119), (104, 103, 115, 116), (101, 100, 112, 113), (108, 107, 119, 120), (80, 79, 695, 696), (83, 82, 698, 702), (84, 83, 702, 703), (77, 75, 701, 699), (82, 81, 697, 698), (85, 84, 703, 704), (76, 74, 705, 706), (74, 85, 704, 705), (78, 77, 699, 700), (79, 78, 700, 695), (75, 76, 706, 701), (31, 122, 32), (33, 32, 122, 123), (37, 122, 31), (36, 123, 122, 37), (124, 34, 33, 123), (35, 124, 123, 36), (707, 693, 34, 124), (694, 707, 124, 35), (138, 125, 142, 144), (127, 147, 149, 131), (718, 157, 134, 711), (150, 135, 151, 140), (145, 143, 137, 139), (713, 136, 157, 718), (157, 159, 133, 134), (138, 141, 130, 125), (132, 126, 134, 133), (136, 142, 159, 157), (126, 712, 711, 134), (147, 717, 716, 149), (158, 156, 132, 133), (139, 137, 714, 715), (141, 571, 708, 130), (146, 142, 136, 129), (148, 143, 142, 146), (129, 136, 713, 709), (128, 137, 143, 148), (710, 714, 137, 128), (150, 144, 142, 135), (151, 143, 145, 140), (135, 142, 143, 151), (140, 145, 144, 150), (127, 146, 129, 147), (131, 148, 146, 127), (147, 129, 709, 717), (149, 128, 148, 131), (716, 710, 128, 149), (142, 125, 155, 154), (153, 142, 154), (152, 159, 142, 153), (158, 133, 160), (133, 159, 152, 160), (158, 166, 165, 156), (152, 161, 167, 160), (160, 167, 166, 158), (154, 163, 162, 153), (155, 164, 163, 154), (153, 162, 161, 152), (130, 708, 719, 164), (155, 125, 130, 164), (712, 126, 165, 720), (126, 132, 156, 165), (168, 169, 171, 170), (170, 171, 173, 172), (172, 173, 175, 174), (174, 175, 177, 176), (176, 177, 179, 178), (178, 179, 181, 180), (180, 181, 183, 182), (182, 183, 185, 184), (184, 185, 187, 186), (186, 187, 189, 188), (171, 206, 204, 173), (188, 189, 191, 190), (190, 191, 169, 168), (176, 196, 195, 174), (189, 208, 207, 191), (168, 192, 203, 190), (170, 193, 192, 168), (174, 195, 194, 172), (190, 203, 202, 188), (172, 194, 193, 170), (188, 202, 201, 186), (186, 201, 200, 184), (184, 200, 199, 182), (182, 199, 198, 180), (180, 198, 197, 178), (178, 197, 196, 176), (196, 220, 219, 195), (181, 212, 211, 183), (185, 210, 209, 187), (175, 215, 214, 177), (173, 204, 215, 175), (183, 211, 210, 185), (187, 209, 208, 189), (177, 214, 213, 179), (169, 205, 206, 171), (211, 723, 722, 210), (179, 213, 212, 181), (191, 207, 205, 169), (223, 235, 234, 222), (203, 227, 226, 202), (193, 217, 216, 192), (200, 224, 223, 199), (197, 221, 220, 196), (192, 216, 227, 203), (194, 218, 217, 193), (201, 225, 224, 200), (198, 222, 221, 197), (195, 219, 218, 194), (202, 226, 225, 201), (199, 223, 222, 198), (235, 247, 246, 234), (220, 232, 231, 219), (227, 239, 238, 226), (217, 229, 228, 216), (224, 236, 235, 223), (221, 233, 232, 220), (216, 228, 239, 227), (218, 230, 229, 217), (225, 237, 236, 224), (222, 234, 233, 221), (219, 231, 230, 218), (226, 238, 237, 225), (240, 241, 242, 243, 244, 245, 246, 247, 248, 249, 250, 251), (232, 244, 243, 231), (239, 251, 250, 238), (229, 241, 240, 228), (236, 248, 247, 235), (233, 245, 244, 232), (228, 240, 251, 239), (230, 242, 241, 229), (237, 249, 248, 236), (234, 246, 245, 233), (231, 243, 242, 230), (238, 250, 249, 237), (210, 722, 721, 209), (213, 728, 724, 212), (214, 729, 728, 213), (207, 725, 727, 205), (212, 724, 723, 211), (215, 730, 729, 214), (206, 732, 731, 204), (204, 731, 730, 215), (208, 726, 725, 207), (209, 721, 726, 208), (205, 727, 732, 206), (161, 162, 252), (163, 253, 252, 162), (167, 161, 252), (166, 167, 252, 253), (254, 253, 163, 164), (165, 166, 253, 254), (733, 254, 164, 719), (720, 165, 254, 733), (258, 257, 261, 262), (256, 255, 257, 258), (262, 261, 259, 260), (255, 259, 261, 257), (259, 255, 263, 265), (260, 256, 258, 262), (266, 265, 263, 264), (256, 260, 266, 264), (260, 259, 265, 266), (255, 256, 264, 263), (270, 269, 273, 274), (268, 267, 269, 270), (274, 273, 271, 272), (267, 271, 273, 269), (271, 267, 275, 277), (272, 268, 270, 274), (278, 277, 275, 276), (268, 272, 278, 276), (272, 271, 277, 278), (267, 268, 276, 275), (282, 281, 285, 286), (280, 279, 281, 282), (283, 289, 992, 988), (279, 283, 285, 281), (283, 279, 287, 289), (284, 280, 291, 293), (290, 289, 287, 288), (280, 284, 290, 288), (284, 286, 991, 989), (279, 280, 288, 287), (293, 291, 295, 297), (280, 282, 292, 291), (282, 286, 294, 292), (286, 284, 293, 294), (297, 295, 296, 298), (291, 292, 296, 295), (292, 294, 298, 296), (294, 293, 297, 298), (302, 304, 309, 308), (306, 305, 299, 300), (304, 303, 784, 785), (305, 782, 784, 303), (300, 299, 301, 302), (299, 305, 303, 301), (302, 301, 303, 304), (783, 782, 305, 306), (783, 306, 304, 785), (317, 318, 818, 819), (304, 306, 310, 309), (306, 300, 307, 310), (300, 302, 308, 307), (314, 311, 315, 318), (307, 308, 312, 311), (310, 307, 311, 314), (308, 309, 313, 312), (316, 317, 321, 320), (312, 313, 317, 316), (313, 314, 318, 317), (311, 312, 316, 315), (321, 322, 326, 325), (310, 314, 816, 814), (315, 316, 320, 319), (318, 315, 319, 322), (326, 323, 327, 330), (319, 320, 324, 323), (322, 319, 323, 326), (320, 321, 325, 324), (330, 327, 328, 329), (324, 325, 329, 328), (329, 325, 823, 825), (323, 324, 328, 327), (330, 329, 825, 824), (313, 309, 815, 817), (318, 322, 820, 818), (309, 310, 814, 815), (322, 321, 821, 820), (326, 330, 824, 822), (314, 313, 817, 816), (321, 317, 819, 821), (325, 326, 822, 823), (331, 342, 333, 332), (338, 339, 337, 336), (336, 337, 335, 334), (338, 336, 334, 340), (339, 333, 342, 341), (337, 339, 341, 335), (332, 338, 340, 331), (332, 333, 339, 338), (331, 340, 347, 343), (334, 335, 346, 345), (346, 348, 354, 352), (344, 343, 349, 350), (340, 334, 345, 347), (342, 331, 343, 344), (335, 341, 348, 346), (341, 342, 344, 348), (353, 354, 350, 349), (351, 352, 354, 353), (348, 344, 350, 354), (345, 346, 352, 351), (343, 347, 353, 349), (347, 345, 351, 353), (356, 357, 358, 359, 360, 355), (365, 364, 370, 371), (355, 360, 366, 361), (359, 358, 364, 365), (357, 356, 362, 363), (360, 359, 365, 366), (358, 357, 363, 364), (356, 355, 361, 362), (370, 369, 375, 376), (363, 362, 368, 369), (366, 365, 371, 372), (364, 363, 369, 370), (362, 361, 367, 368), (361, 366, 372, 367), (374, 373, 378, 377, 376, 375), (368, 367, 373, 374), (367, 372, 378, 373), (371, 370, 376, 377), (369, 368, 374, 375), (372, 371, 377, 378), (385, 379, 380, 386), (383, 381, 382, 384), (381, 387, 388, 382), (383, 389, 387, 381), (384, 390, 386, 380), (382, 388, 390, 384), (379, 385, 389, 383), (379, 383, 384, 380), (385, 391, 395, 389), (387, 393, 394, 388), (394, 400, 402, 396), (392, 398, 397, 391), (389, 395, 393, 387), (386, 392, 391, 385), (388, 394, 396, 390), (390, 396, 392, 386), (401, 397, 398, 402), (399, 401, 402, 400), (396, 402, 398, 392), (393, 399, 400, 394), (391, 397, 401, 395), (395, 401, 399, 393), (404, 403, 408, 407, 406, 405), (413, 419, 418, 412), (403, 409, 414, 408), (407, 413, 412, 406), (405, 411, 410, 404), (408, 414, 413, 407), (406, 412, 411, 405), (404, 410, 409, 403), (418, 424, 423, 417), (411, 417, 416, 410), (414, 420, 419, 413), (412, 418, 417, 411), (410, 416, 415, 409), (409, 415, 420, 414), (422, 423, 424, 425, 426, 421), (416, 422, 421, 415), (415, 421, 426, 420), (419, 425, 424, 418), (417, 423, 422, 416), (420, 426, 425, 419), (566, 427, 442, 574), (429, 445, 447, 433), (692, 454, 436, 686), (448, 437, 439, 441), (575, 443, 440, 568), (688, 438, 454, 692), (454, 456, 435, 436), (566, 570, 432, 427), (434, 428, 436, 435), (438, 442, 456, 454), (428, 687, 686, 436), (445, 691, 690, 447), (455, 453, 434, 435), (568, 440, 689, 715), (570, 571, 683, 432), (444, 442, 438, 431), (446, 443, 442, 444), (431, 438, 688, 684), (430, 440, 443, 446), (685, 689, 440, 430), (448, 574, 442, 437), (439, 443, 575, 441), (437, 442, 443, 439), (441, 575, 574, 448), (429, 444, 431, 445), (433, 446, 444, 429), (445, 431, 684, 691), (447, 430, 446, 433), (690, 685, 430, 447), (442, 427, 452, 451), (450, 442, 451), (449, 456, 442, 450), (455, 435, 457), (435, 456, 449, 457), (455, 463, 462, 453), (449, 458, 464, 457), (457, 464, 463, 455), (451, 460, 459, 450), (452, 461, 460, 451), (450, 459, 458, 449), (432, 683, 693, 461), (452, 427, 432, 461), (687, 428, 462, 694), (428, 434, 453, 462), (465, 466, 468, 467), (467, 468, 470, 469), (469, 470, 472, 471), (471, 472, 474, 473), (473, 474, 476, 475), (475, 476, 478, 477), (477, 478, 480, 479), (479, 480, 482, 481), (481, 482, 484, 483), (483, 484, 486, 485), (468, 503, 501, 470), (485, 486, 488, 487), (487, 488, 466, 465), (473, 493, 492, 471), (486, 505, 504, 488), (465, 489, 500, 487), (467, 490, 489, 465), (471, 492, 491, 469), (487, 500, 499, 485), (469, 491, 490, 467), (485, 499, 498, 483), (483, 498, 497, 481), (481, 497, 496, 479), (479, 496, 495, 477), (477, 495, 494, 475), (475, 494, 493, 473), (493, 517, 516, 492), (478, 509, 508, 480), (482, 507, 506, 484), (472, 512, 511, 474), (470, 501, 512, 472), (480, 508, 507, 482), (484, 506, 505, 486), (474, 511, 510, 476), (466, 502, 503, 468), (508, 697, 696, 507), (476, 510, 509, 478), (488, 504, 502, 466), (520, 532, 531, 519), (500, 524, 523, 499), (490, 514, 513, 489), (497, 521, 520, 496), (494, 518, 517, 493), (489, 513, 524, 500), (491, 515, 514, 490), (498, 522, 521, 497), (495, 519, 518, 494), (492, 516, 515, 491), (499, 523, 522, 498), (496, 520, 519, 495), (532, 544, 543, 531), (517, 529, 528, 516), (524, 536, 535, 523), (514, 526, 525, 513), (521, 533, 532, 520), (518, 530, 529, 517), (513, 525, 536, 524), (515, 527, 526, 514), (522, 534, 533, 521), (519, 531, 530, 518), (516, 528, 527, 515), (523, 535, 534, 522), (537, 538, 539, 540, 541, 542, 543, 544, 545, 546, 547, 548), (529, 541, 540, 528), (536, 548, 547, 535), (526, 538, 537, 525), (533, 545, 544, 532), (530, 542, 541, 529), (525, 537, 548, 536), (527, 539, 538, 526), (534, 546, 545, 533), (531, 543, 542, 530), (528, 540, 539, 527), (535, 547, 546, 534), (507, 696, 695, 506), (510, 702, 698, 509), (511, 703, 702, 510), (504, 699, 701, 502), (509, 698, 697, 508), (512, 704, 703, 511), (503, 706, 705, 501), (501, 705, 704, 512), (505, 700, 699, 504), (506, 695, 700, 505), (502, 701, 706, 503), (458, 459, 549), (460, 550, 549, 459), (464, 458, 549), (463, 464, 549, 550), (551, 550, 460, 461), (462, 463, 550, 551), (707, 551, 461, 693), (694, 462, 551, 707), (566, 574, 572, 552), (554, 558, 579, 577), (718, 711, 561, 585), (567, 569, 564, 562), (575, 568, 565, 573), (713, 718, 585, 563), (585, 561, 560, 587), (566, 552, 557, 570), (559, 560, 561, 553), (563, 585, 587, 572), (553, 561, 711, 712), (577, 579, 716, 717), (586, 560, 559, 584), (568, 715, 714, 565), (570, 557, 708, 571), (576, 556, 563, 572), (578, 576, 572, 573), (556, 709, 713, 563), (555, 578, 573, 565), (710, 555, 565, 714), (567, 562, 572, 574), (564, 569, 575, 573), (562, 564, 573, 572), (569, 567, 574, 575), (554, 577, 556, 576), (558, 554, 576, 578), (577, 717, 709, 556), (579, 558, 578, 555), (716, 579, 555, 710), (572, 582, 583, 552), (581, 582, 572), (580, 581, 572, 587), (586, 588, 560), (560, 588, 580, 587), (586, 584, 593, 594), (580, 588, 595, 589), (588, 586, 594, 595), (582, 581, 590, 591), (583, 582, 591, 592), (581, 580, 589, 590), (557, 592, 719, 708), (583, 592, 557, 552), (712, 720, 593, 553), (553, 593, 584, 559), (596, 598, 599, 597), (598, 600, 601, 599), (600, 602, 603, 601), (602, 604, 605, 603), (604, 606, 607, 605), (606, 608, 609, 607), (608, 610, 611, 609), (610, 612, 613, 611), (612, 614, 615, 613), (614, 616, 617, 615), (599, 601, 632, 634), (616, 618, 619, 617), (618, 596, 597, 619), (604, 602, 623, 624), (617, 619, 635, 636), (596, 618, 631, 620), (598, 596, 620, 621), (602, 600, 622, 623), (618, 616, 630, 631), (600, 598, 621, 622), (616, 614, 629, 630), (614, 612, 628, 629), (612, 610, 627, 628), (610, 608, 626, 627), (608, 606, 625, 626), (606, 604, 624, 625), (624, 623, 647, 648), (609, 611, 639, 640), (613, 615, 637, 638), (603, 605, 642, 643), (601, 603, 643, 632), (611, 613, 638, 639), (615, 617, 636, 637), (605, 607, 641, 642), (597, 599, 634, 633), (639, 638, 722, 723), (607, 609, 640, 641), (619, 597, 633, 635), (651, 650, 662, 663), (631, 630, 654, 655), (621, 620, 644, 645), (628, 627, 651, 652), (625, 624, 648, 649), (620, 631, 655, 644), (622, 621, 645, 646), (629, 628, 652, 653), (626, 625, 649, 650), (623, 622, 646, 647), (630, 629, 653, 654), (627, 626, 650, 651), (663, 662, 674, 675), (648, 647, 659, 660), (655, 654, 666, 667), (645, 644, 656, 657), (652, 651, 663, 664), (649, 648, 660, 661), (644, 655, 667, 656), (646, 645, 657, 658), (653, 652, 664, 665), (650, 649, 661, 662), (647, 646, 658, 659), (654, 653, 665, 666), (668, 679, 678, 677, 676, 675, 674, 673, 672, 671, 670, 669), (660, 659, 671, 672), (667, 666, 678, 679), (657, 656, 668, 669), (664, 663, 675, 676), (661, 660, 672, 673), (656, 667, 679, 668), (658, 657, 669, 670), (665, 664, 676, 677), (662, 661, 673, 674), (659, 658, 670, 671), (666, 665, 677, 678), (638, 637, 721, 722), (641, 640, 724, 728), (642, 641, 728, 729), (635, 633, 727, 725), (640, 639, 723, 724), (643, 642, 729, 730), (634, 632, 731, 732), (632, 643, 730, 731), (636, 635, 725, 726), (637, 636, 726, 721), (633, 634, 732, 727), (589, 680, 590), (591, 590, 680, 681), (595, 680, 589), (594, 681, 680, 595), (682, 592, 591, 681), (593, 682, 681, 594), (733, 719, 592, 682), (720, 733, 682, 593), (706, 701, 699, 700, 695, 696, 697, 698, 702, 703, 704, 705), (732, 731, 730, 729, 728, 724, 723, 722, 721, 726, 725, 727), (737, 741, 740, 736), (735, 737, 736, 734), (741, 739, 738, 740), (734, 736, 740, 738), (738, 744, 742, 734), (739, 741, 737, 735), (745, 743, 742, 744), (735, 743, 745, 739), (739, 745, 744, 738), (734, 742, 743, 735), (749, 753, 752, 748), (747, 749, 748, 746), (753, 751, 750, 752), (746, 748, 752, 750), (750, 756, 754, 746), (751, 753, 749, 747), (757, 755, 754, 756), (747, 755, 757, 751), (751, 757, 756, 750), (746, 754, 755, 747), (761, 765, 764, 760), (759, 761, 760, 758), (768, 762, 982, 986), (758, 760, 764, 762), (762, 768, 766, 758), (763, 772, 770, 759), (769, 767, 766, 768), (759, 767, 769, 763), (765, 763, 983, 985), (758, 766, 767, 759), (772, 776, 774, 770), (759, 770, 771, 761), (761, 771, 773, 765), (765, 773, 772, 763), (776, 777, 775, 774), (770, 774, 775, 771), (771, 775, 777, 773), (773, 777, 776, 772), (781, 791, 792, 787), (789, 779, 778, 788), (787, 785, 784, 786), (788, 786, 784, 782), (779, 781, 780, 778), (778, 780, 786, 788), (781, 787, 786, 780), (783, 789, 788, 782), (783, 785, 787, 789), (800, 819, 818, 801), (787, 792, 793, 789), (789, 793, 790, 779), (779, 790, 791, 781), (797, 801, 798, 794), (790, 794, 795, 791), (793, 797, 794, 790), (791, 795, 796, 792), (799, 803, 804, 800), (795, 799, 800, 796), (796, 800, 801, 797), (794, 798, 799, 795), (804, 808, 809, 805), (793, 814, 816, 797), (798, 802, 803, 799), (801, 805, 802, 798), (809, 813, 810, 806), (802, 806, 807, 803), (805, 809, 806, 802), (803, 807, 808, 804), (813, 812, 811, 810), (807, 811, 812, 808), (812, 825, 823, 808), (806, 810, 811, 807), (813, 824, 825, 812), (796, 817, 815, 792), (801, 818, 820, 805), (792, 815, 814, 793), (805, 820, 821, 804), (809, 822, 824, 813), (797, 816, 817, 796), (804, 821, 819, 800), (808, 823, 822, 809), (826, 828, 829, 827), (834, 832, 833, 835), (832, 830, 831, 833), (834, 836, 830, 832), (835, 837, 827, 829), (833, 831, 837, 835), (828, 826, 836, 834), (828, 834, 835, 829), (826, 838, 842, 836), (830, 840, 841, 831), (841, 847, 849, 843), (839, 845, 844, 838), (836, 842, 840, 830), (827, 839, 838, 826), (831, 841, 843, 837), (837, 843, 839, 827), (848, 844, 845, 849), (846, 848, 849, 847), (843, 849, 845, 839), (840, 846, 847, 841), (838, 844, 848, 842), (842, 848, 846, 840), (851, 850, 855, 854, 853, 852), (860, 866, 865, 859), (850, 856, 861, 855), (854, 860, 859, 853), (852, 858, 857, 851), (855, 861, 860, 854), (853, 859, 858, 852), (851, 857, 856, 850), (865, 871, 870, 864), (858, 864, 863, 857), (861, 867, 866, 860), (859, 865, 864, 858), (857, 863, 862, 856), (856, 862, 867, 861), (869, 870, 871, 872, 873, 868), (863, 869, 868, 862), (862, 868, 873, 867), (866, 872, 871, 865), (864, 870, 869, 863), (867, 873, 872, 866), (874, 884, 876, 875), (881, 882, 880, 879), (879, 880, 878, 877), (881, 879, 877, 885), (882, 876, 884, 883), (880, 882, 883, 878), (875, 881, 885, 874), (875, 876, 882, 881), (874, 885, 890, 886), (877, 878, 889, 888), (889, 891, 897, 895), (887, 886, 892, 893), (885, 877, 888, 890), (884, 874, 886, 887), (878, 883, 891, 889), (883, 884, 887, 891), (896, 897, 893, 892), (894, 895, 897, 896), (891, 887, 893, 897), (888, 889, 895, 894), (886, 890, 896, 892), (890, 888, 894, 896), (899, 900, 901, 902, 903, 898), (908, 907, 913, 914), (898, 903, 909, 904), (902, 901, 907, 908), (900, 899, 905, 906), (903, 902, 908, 909), (901, 900, 906, 907), (899, 898, 904, 905), (913, 912, 918, 919), (906, 905, 911, 912), (909, 908, 914, 915), (907, 906, 912, 913), (905, 904, 910, 911), (904, 909, 915, 910), (917, 916, 921, 920, 919, 918), (911, 910, 916, 917), (910, 915, 921, 916), (914, 913, 919, 920), (912, 911, 917, 918), (915, 914, 920, 921), (922, 923, 925, 924), (924, 925, 929, 928), (928, 929, 927, 926), (926, 927, 923, 922), (924, 928, 926, 922), (937, 943, 942, 932), (933, 931, 930, 932), (942, 943, 944, 945), (923, 927, 932, 930), (929, 925, 931, 933), (934, 935, 936, 937), (929, 935, 934, 927), (933, 936, 935, 929), (927, 934, 937, 932), (938, 939, 940, 941), (923, 939, 938, 925), (930, 940, 939, 923), (925, 938, 941, 931), (936, 944, 943, 937), (933, 945, 944, 936), (932, 942, 945, 933), (946, 947, 948, 949), (941, 947, 946, 931), (940, 948, 947, 941), (930, 949, 948, 940), (931, 946, 949, 930), (961, 959, 965, 966), (952, 953, 955, 954), (959, 957, 964, 965), (954, 955, 957, 956), (955, 953, 951, 950), (956, 957, 959, 958), (953, 963, 967, 951), (958, 959, 961, 960), (963, 961, 966, 967), (957, 955, 950, 964), (960, 961, 963, 962), (962, 963, 953, 952), (952, 954, 956, 958, 960, 962), (966, 965, 971, 972), (967, 966, 972, 973), (965, 964, 970, 971), (964, 950, 968, 970), (950, 951, 969, 968), (951, 967, 973, 969), (974, 975, 977, 976), (976, 977, 981, 980), (980, 981, 979, 978), (978, 979, 975, 974), (976, 980, 978, 974), (981, 977, 975, 979), (957, 955, 953, 963, 961, 959), (985, 983, 982, 984), (983, 987, 986, 982), (762, 764, 984, 982), (769, 768, 986, 987), (763, 769, 987, 983), (764, 765, 985, 984), (991, 990, 988, 989), (989, 988, 992, 993), (285, 283, 988, 990), (289, 290, 993, 992), (290, 284, 989, 993), (286, 285, 990, 991), (999, 995, 997, 1001), (999, 998, 994, 995), (1001, 1000, 998, 999), (997, 996, 1000, 1001), (994, 998, 1000, 996), (995, 994, 996, 997)])
me_cube.polygons.foreach_set('material_index', [0, 1, 0, 1, 0, 0, 0, 0, 0, 0, 0, 1, 0, 0, 0, 0, 0, 0, 0, 0, 0, 0, 0, 0, 0, 0, 0, 0, 0, 0, 0, 0, 0, 0, 0, 0, 0, 0, 0, 0, 0, 0, 0, 0, 2, 2, 2, 2, 2, 2, 2, 2, 2, 2, 2, 2, 2, 2, 2, 2, 2, 2, 2, 2, 2, 2, 2, 2, 2, 2, 2, 2, 2, 2, 2, 2, 2, 2, 2, 3, 2, 2, 2, 2, 2, 2, 2, 2, 2, 2, 2, 2, 2, 2, 3, 2, 2, 2, 2, 2, 2, 2, 2, 2, 2, 2, 3, 3, 3, 3, 3, 3, 3, 3, 3, 3, 3, 3, 3, 2, 2, 3, 3, 2, 2, 2, 3, 3, 2, 0, 0, 0, 0, 0, 0, 0, 0, 0, 1, 0, 1, 0, 0, 0, 0, 0, 0, 0, 1, 0, 0, 0, 0, 0, 0, 0, 0, 0, 0, 0, 0, 0, 0, 0, 0, 0, 0, 0, 0, 0, 0, 0, 0, 0, 0, 0, 0, 0, 0, 0, 0, 2, 2, 2, 2, 2, 2, 2, 2, 2, 2, 2, 2, 2, 2, 2, 2, 2, 2, 2, 2, 2, 2, 2, 2, 2, 2, 2, 2, 2, 2, 2, 2, 2, 2, 2, 3, 2, 2, 2, 2, 2, 2, 2, 2, 2, 2, 2, 2, 2, 2, 3, 2, 2, 2, 2, 2, 2, 2, 2, 2, 2, 2, 3, 3, 3, 3, 3, 3, 3, 3, 3, 3, 3, 3, 3, 2, 2, 3, 3, 2, 2, 2, 3, 3, 2, 0, 0, 0, 0, 0, 0, 0, 0, 2, 2, 0, 2, 2, 2, 2, 2, 0, 2, 2, 2, 0, 2, 2, 2, 2, 2, 0, 2, 2, 2, 2, 2, 2, 2, 2, 2, 2, 2, 2, 2, 2, 2, 0, 2, 2, 2, 3, 3, 3, 3, 3, 3, 3, 3, 3, 3, 3, 3, 3, 3, 3, 3, 3, 3, 3, 3, 3, 3, 3, 3, 3, 3, 3, 3, 3, 3, 3, 3, 3, 3, 3, 3, 3, 3, 3, 3, 3, 3, 2, 0, 2, 2, 2, 2, 2, 0, 2, 2, 4, 4, 2, 2, 2, 2, 4, 4, 4, 4, 4, 4, 0, 2, 2, 2, 2, 2, 2, 2, 5, 2, 2, 2, 2, 2, 5, 5, 5, 5, 5, 5, 2, 0, 2, 2, 2, 2, 2, 0, 2, 2, 4, 4, 2, 2, 2, 2, 4, 4, 4, 4, 4, 4, 0, 2, 2, 2, 2, 2, 2, 2, 5, 2, 2, 2, 2, 2, 5, 5, 5, 5, 5, 5, 0, 1, 0, 1, 0, 0, 0, 0, 0, 0, 0, 1, 0, 0, 0, 0, 0, 0, 0, 0, 0, 0, 0, 0, 0, 0, 0, 0, 0, 0, 0, 0, 0, 0, 0, 0, 0, 0, 0, 0, 0, 0, 0, 0, 2, 2, 2, 2, 2, 2, 2, 2, 2, 2, 2, 2, 2, 2, 2, 2, 2, 2, 2, 2, 2, 2, 2, 2, 2, 2, 2, 2, 2, 2, 2, 2, 2, 2, 2, 3, 2, 2, 2, 2, 2, 2, 2, 2, 2, 2, 2, 2, 2, 2, 3, 2, 2, 2, 2, 2, 2, 2, 2, 2, 2, 2, 3, 3, 3, 3, 3, 3, 3, 3, 3, 3, 3, 3, 3, 2, 2, 3, 3, 2, 2, 2, 3, 3, 2, 0, 0, 0, 0, 0, 0, 0, 0, 0, 1, 0, 1, 0, 0, 0, 0, 0, 0, 0, 1, 0, 0, 0, 0, 0, 0, 0, 0, 0, 0, 0, 0, 0, 0, 0, 0, 0, 0, 0, 0, 0, 0, 0, 0, 0, 0, 0, 0, 0, 0, 0, 0, 2, 2, 2, 2, 2, 2, 2, 2, 2, 2, 2, 2, 2, 2, 2, 2, 2, 2, 2, 2, 2, 2, 2, 2, 2, 2, 2, 2, 2, 2, 2, 2, 2, 2, 2, 3, 2, 2, 2, 2, 2, 2, 2, 2, 2, 2, 2, 2, 2, 2, 3, 2, 2, 2, 2, 2, 2, 2, 2, 2, 2, 2, 3, 3, 3, 3, 3, 3, 3, 3, 3, 3, 3, 3, 3, 2, 2, 3, 3, 2, 2, 2, 3, 3, 2, 0, 0, 0, 0, 0, 0, 0, 0, 2, 2, 2, 2, 0, 2, 2, 2, 2, 2, 0, 2, 2, 2, 0, 2, 2, 2, 2, 2, 0, 2, 2, 2, 2, 2, 2, 2, 2, 2, 2, 2, 2, 2, 2, 2, 0, 2, 2, 2, 3, 3, 3, 3, 3, 3, 3, 3, 3, 3, 3, 3, 3, 3, 3, 3, 3, 3, 3, 3, 3, 3, 3, 3, 3, 3, 3, 3, 3, 3, 3, 3, 3, 3, 3, 3, 3, 3, 3, 3, 3, 3, 2, 0, 2, 2, 2, 2, 2, 0, 2, 2, 4, 4, 2, 2, 2, 2, 4, 4, 4, 4, 4, 4, 0, 2, 2, 2, 2, 2, 2, 2, 5, 2, 2, 2, 2, 2, 5, 5, 5, 5, 5, 5, 2, 0, 2, 2, 2, 2, 2, 0, 2, 2, 4, 4, 2, 2, 2, 2, 4, 4, 4, 4, 4, 4, 0, 2, 2, 2, 2, 2, 2, 2, 5, 2, 2, 2, 2, 2, 5, 5, 5, 5, 5, 5, 3, 3, 3, 3, 3, 3, 3, 3, 3, 3, 3, 3, 3, 3, 3, 3, 3, 3, 3, 3, 3, 3, 3, 3, 3, 3, 3, 3, 3, 3, 3, 3, 3, 3, 3, 3, 3, 3, 3, 3, 3, 3, 3, 3, 3, 6, 6, 6, 6, 6, 6, 3, 1, 1, 2, 2, 2, 2, 1, 1, 2, 2, 2, 2, 6, 6, 6, 6, 6, 6])
me_cube.materials.append(mat_car_color_main)
me_cube.materials.append(mat_windows)
me_cube.materials.append(mat_black)
me_cube.materials.append(mat_grey_metal)
me_cube.materials.append(mat_light_top)
me_cube.materials.append(mat_light_bottom)
me_cube.materials.append(mat_white)
me_cube.use_remesh_preserve_volume = False
me_cube.use_remesh_preserve_attributes = False
me_cube.use_mirror_vertex_groups = False
me_cube.update()

# ---- curves / text
txt_registration_plate_001 = bpy.data.curves.new('registration plate.001', 'FONT')
txt_registration_plate_001.dimensions = '2D'
txt_registration_plate_001.body = 'PWND 1337 '
txt_registration_plate_001.materials.append(mat_registration_plate)
txt_registration_plate_001.use_path_clamp = True
txt_registration_plate_001.bevel_resolution = 0
txt_registration_plate_001.extrude = 0.05
txt_registration_plate_001.bevel_depth = 0.01
txt_registration_plate = bpy.data.curves.new('registration plate', 'FONT')
txt_registration_plate.dimensions = '2D'
txt_registration_plate.body = 'PWND 1337 '
txt_registration_plate.materials.append(mat_registration_plate_001)
txt_registration_plate.use_path_clamp = True
txt_registration_plate.bevel_resolution = 0
txt_registration_plate.extrude = 0.05
txt_registration_plate.bevel_depth = 0.01

# ---- objects
ob_lamp_004 = bpy.data.objects.new('Lamp.004', light_lamp_004)
ob_lamp_003 = bpy.data.objects.new('Lamp.003', light_lamp_003)
ob_lamp_002 = bpy.data.objects.new('Lamp.002', light_lamp_002)
ob_lamp_001 = bpy.data.objects.new('Lamp.001', light_lamp_001)
ob_cube = bpy.data.objects.new('Cube', me_cube)
ob_lamp = bpy.data.objects.new('Lamp', light_lamp)
ob_camera = bpy.data.objects.new('Camera', cam_camera)
ob_text_003 = bpy.data.objects.new('Text.003', txt_registration_plate_001)
ob_text_002 = bpy.data.objects.new('Text.002', txt_registration_plate)

# ---- transforms, parenting, visibility, modifiers, constraints
ob_lamp_004.location = (9.31, -0.5866, 5.114)
ob_lamp_004.rotation_euler = (0.6503, 0.05522, 1.866)
ob_lamp_004.lock_rotations_4d = False
ob_lamp_004.empty_display_type = 'ARROWS'
ob_lamp_004.color = (0.0, 0.0, 0.0, 0.0)
ob_lamp_004.lineart.crease_threshold = 0.0
ob_lamp_003.location = (1.321, 9.041, 0.9641)
ob_lamp_003.rotation_euler = (0.6503, 0.05522, 1.866)
ob_lamp_003.lock_rotations_4d = False
ob_lamp_003.empty_display_type = 'ARROWS'
ob_lamp_003.color = (0.0, 0.0, 0.0, 0.0)
ob_lamp_003.lineart.crease_threshold = 0.0
ob_lamp_002.location = (-5.253, -0.8376, 1.872)
ob_lamp_002.rotation_euler = (0.6503, 0.05522, 1.866)
ob_lamp_002.lock_rotations_4d = False
ob_lamp_002.empty_display_type = 'ARROWS'
ob_lamp_002.color = (0.0, 0.0, 0.0, 0.0)
ob_lamp_002.lineart.crease_threshold = 0.0
ob_lamp_001.location = (0.1412, -0.06979, -2.403)
ob_lamp_001.rotation_euler = (0.6503, 0.05522, 1.866)
ob_lamp_001.lock_rotations_4d = False
ob_lamp_001.empty_display_type = 'ARROWS'
ob_lamp_001.color = (0.0, 0.0, 0.0, 0.0)
ob_lamp_001.lineart.crease_threshold = 0.0
ob_cube.location = (0.01279, -0.4247, 0.01409)
ob_cube.lock_rotations_4d = False
ob_cube.empty_display_type = 'ARROWS'
ob_cube.lineart.crease_threshold = 0.0
ob_lamp.location = (0.146, -8.059, 0.9641)
ob_lamp.rotation_euler = (0.6503, 0.05522, 1.866)
ob_lamp.lock_rotations_4d = False
ob_lamp.empty_display_type = 'ARROWS'
ob_lamp.color = (0.0, 0.0, 0.0, 0.0)
ob_lamp.lineart.crease_threshold = 0.0
ob_camera.location = (7.481, -6.508, 5.344)
ob_camera.rotation_euler = (1.109, 0.0, 0.8149)
ob_camera.lock_rotations_4d = False
ob_camera.empty_display_type = 'ARROWS'
ob_camera.color = (0.0, 0.0, 0.0, 0.0)
ob_camera.hide_viewport = True
ob_camera.display_type = 'WIRE'
ob_camera.lineart.crease_threshold = 0.0
ob_text_003.location = (0.2911, 3.431, -0.4265)
ob_text_003.rotation_euler = (1.571, -0.0, 3.142)
ob_text_003.scale = (0.1023, 0.1023, 0.1023)
ob_text_003.lineart.crease_threshold = 0.0
ob_text_002.location = (-0.2712, -3.866, -0.4265)
ob_text_002.rotation_euler = (1.571, -0.0, 0.0)
ob_text_002.scale = (0.1023, 0.1023, 0.1023)
ob_text_002.lineart.crease_threshold = 0.0

# ---- collection membership
col_collection_1.objects.link(ob_lamp_004)
col_collection_1.objects.link(ob_lamp_003)
col_collection_1.objects.link(ob_lamp_002)
col_collection_1.objects.link(ob_lamp_001)
col_collection_1.objects.link(ob_cube)
col_collection_1.objects.link(ob_lamp)
col_collection_1.objects.link(ob_camera)
col_collection_1.objects.link(ob_text_003)
col_collection_1.objects.link(ob_text_002)

# ---- scene / render settings (as saved in the file)
scene.camera = ob_camera
scene.frame_start = 1; scene.frame_end = 250; scene.frame_set(1)
scene.render.engine = 'BLENDER_EEVEE_NEXT'
scene.render.resolution_percentage = 50
scene.render.dither_intensity = 0.0
scene.cycles.use_denoising = False
scene.cycles.samples = 128
scene.cycles.sampling_pattern = 'TABULATED_SOBOL'
scene.cycles.light_sampling_threshold = 0.0
scene.cycles.use_adaptive_sampling = False
scene.cycles.use_light_tree = False
scene.cycles.blur_glossy = 0.0
scene.cycles.sample_clamp_indirect = 0.0
scene.view_settings.view_transform = 'Standard'
bpy.context.view_layer.update()

